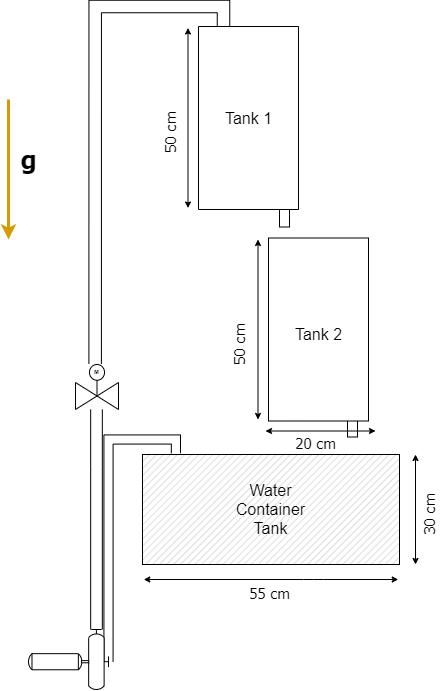

The diagram above was exported from draw.io. Its source (the exported page's mxGraphModel, read from the mxfile embedded in the PNG):
<mxGraphModel dx="1024" dy="584" grid="1" gridSize="10" guides="1" tooltips="1" connect="1" arrows="1" fold="1" page="1" pageScale="1" pageWidth="850" pageHeight="1100" math="0" shadow="0">
  <root>
    <mxCell id="0" />
    <mxCell id="1" parent="0" />
    <mxCell id="zGIrsM5dLIXkg4Eh32HL-3" value="" style="rounded=0;whiteSpace=wrap;html=1;rotation=90;" parent="1" vertex="1">
      <mxGeometry x="494.5" y="680" width="25" height="10" as="geometry" />
    </mxCell>
    <mxCell id="Ae-izcRpmbOuJqg6ejQ_-25" value="" style="rounded=0;whiteSpace=wrap;html=1;rotation=90;" parent="1" vertex="1">
      <mxGeometry x="426.5" y="470" width="25" height="10" as="geometry" />
    </mxCell>
    <mxCell id="qY6soMNb-xosv5GHj400-9" value="" style="verticalLabelPosition=bottom;verticalAlign=top;html=1;shape=mxgraph.basic.patternFillRect;fillStyle=diag;step=5;fillStrokeWidth=0.2;fillStrokeColor=#dddddd;" parent="1" vertex="1">
      <mxGeometry x="297" y="715" width="257" height="110" as="geometry" />
    </mxCell>
    <mxCell id="zGIrsM5dLIXkg4Eh32HL-5" style="edgeStyle=orthogonalEdgeStyle;shape=link;rounded=0;orthogonalLoop=1;jettySize=auto;html=1;exitX=0;exitY=0.54;exitDx=0;exitDy=0;exitPerimeter=0;entryX=0.13;entryY=-0.011;entryDx=0;entryDy=0;entryPerimeter=0;startSize=4;endSize=4;width=9.166666666666668;" parent="1" source="qY6soMNb-xosv5GHj400-15" target="qY6soMNb-xosv5GHj400-9" edge="1">
      <mxGeometry relative="1" as="geometry">
        <Array as="points">
          <mxPoint x="263" y="700" />
          <mxPoint x="330" y="700" />
        </Array>
      </mxGeometry>
    </mxCell>
    <mxCell id="qY6soMNb-xosv5GHj400-15" value="" style="shape=mxgraph.pid.pumps.horizontal_pump;html=1;pointerEvents=1;align=center;verticalLabelPosition=bottom;verticalAlign=top;dashed=0;rotation=0;direction=east;flipV=0;flipH=1;" parent="1" vertex="1">
      <mxGeometry x="183" y="890" width="80" height="60" as="geometry" />
    </mxCell>
    <mxCell id="Ae-izcRpmbOuJqg6ejQ_-23" style="edgeStyle=orthogonalEdgeStyle;shape=link;rounded=0;orthogonalLoop=1;jettySize=auto;html=1;entryX=0.15;entryY=0;entryDx=0;entryDy=0;entryPerimeter=0;startSize=4;endSize=4;strokeWidth=1;width=11.666666666666668;" parent="1" source="qY6soMNb-xosv5GHj400-16" target="qY6soMNb-xosv5GHj400-15" edge="1">
      <mxGeometry relative="1" as="geometry">
        <Array as="points">
          <mxPoint x="252" y="730" />
        </Array>
      </mxGeometry>
    </mxCell>
    <mxCell id="zGIrsM5dLIXkg4Eh32HL-2" style="edgeStyle=orthogonalEdgeStyle;shape=link;rounded=0;orthogonalLoop=1;jettySize=auto;html=1;entryX=0;entryY=0.75;entryDx=0;entryDy=0;width=12.5;exitX=0.457;exitY=-0.011;exitDx=0;exitDy=0;exitPerimeter=0;endSize=4;startSize=4;" parent="1" source="qY6soMNb-xosv5GHj400-16" target="Ae-izcRpmbOuJqg6ejQ_-1" edge="1">
      <mxGeometry relative="1" as="geometry" />
    </mxCell>
    <mxCell id="qY6soMNb-xosv5GHj400-16" value="" style="verticalLabelPosition=bottom;align=center;html=1;verticalAlign=top;pointerEvents=1;dashed=0;shape=mxgraph.pid2valves.valve;valveType=gate;actuator=motor;rotation=0;" parent="1" vertex="1">
      <mxGeometry x="230" y="625" width="43" height="45" as="geometry" />
    </mxCell>
    <mxCell id="qY6soMNb-xosv5GHj400-26" value="" style="endArrow=classic;html=1;strokeWidth=3;fillColor=#ffe6cc;strokeColor=#d79b00;" parent="1" edge="1">
      <mxGeometry width="50" height="50" relative="1" as="geometry">
        <mxPoint x="163" y="360" as="sourcePoint" />
        <mxPoint x="163" y="500" as="targetPoint" />
      </mxGeometry>
    </mxCell>
    <mxCell id="qY6soMNb-xosv5GHj400-27" value="&lt;b&gt;&lt;font face=&quot;Tahoma&quot;&gt;g&lt;/font&gt;&lt;/b&gt;" style="text;html=1;align=center;verticalAlign=middle;resizable=0;points=[];autosize=1;fontSize=25;" parent="1" vertex="1">
      <mxGeometry x="168" y="400" width="30" height="40" as="geometry" />
    </mxCell>
    <mxCell id="qY6soMNb-xosv5GHj400-36" value="" style="endArrow=none;dashed=1;html=1;strokeWidth=2;fontSize=25;fontStyle=1;entryX=0.992;entryY=-0.003;entryDx=0;entryDy=0;entryPerimeter=0;strokeColor=#999999;" parent="1" edge="1">
      <mxGeometry width="50" height="50" relative="1" as="geometry">
        <mxPoint x="353" y="330" as="sourcePoint" />
        <mxPoint x="452.20000000000005" y="329.54999999999995" as="targetPoint" />
      </mxGeometry>
    </mxCell>
    <mxCell id="qY6soMNb-xosv5GHj400-42" value="" style="endArrow=classic;startArrow=classic;html=1;strokeWidth=1;fontSize=25;endSize=4;startSize=4;" parent="1" edge="1">
      <mxGeometry width="50" height="50" relative="1" as="geometry">
        <mxPoint x="342.5" y="468.5" as="sourcePoint" />
        <mxPoint x="342.5" y="288.5" as="targetPoint" />
      </mxGeometry>
    </mxCell>
    <mxCell id="qY6soMNb-xosv5GHj400-46" value="&lt;font face=&quot;Tahoma&quot;&gt;&lt;font style=&quot;font-size: 15px&quot;&gt;50 cm&lt;/font&gt;&lt;br&gt;&lt;/font&gt;" style="text;html=1;align=center;verticalAlign=middle;resizable=0;points=[];autosize=1;fontSize=25;rotation=-90;" parent="1" vertex="1">
      <mxGeometry x="290" y="373.5" width="60" height="40" as="geometry" />
    </mxCell>
    <mxCell id="x7AbbwC-ASwbkkV_kigg-2" value="&lt;font style=&quot;font-size: 16px&quot;&gt;Water Container Tank&lt;/font&gt;" style="text;html=1;strokeColor=none;fillColor=none;align=center;verticalAlign=middle;whiteSpace=wrap;rounded=0;fontStyle=0" parent="1" vertex="1">
      <mxGeometry x="377" y="760" width="97" height="20" as="geometry" />
    </mxCell>
    <mxCell id="x7AbbwC-ASwbkkV_kigg-3" value="&lt;font style=&quot;font-size: 16px&quot; face=&quot;Tahoma&quot;&gt;TANK 1&lt;/font&gt;" style="text;html=1;strokeColor=none;fillColor=none;align=center;verticalAlign=middle;whiteSpace=wrap;rounded=0;fontStyle=0;fontSize=16;" parent="1" vertex="1">
      <mxGeometry x="354.5" y="385" width="97" height="20" as="geometry" />
    </mxCell>
    <mxCell id="Ae-izcRpmbOuJqg6ejQ_-1" value="" style="rounded=0;whiteSpace=wrap;html=1;rotation=90;" parent="1" vertex="1">
      <mxGeometry x="311.5" y="328.5" width="183" height="100" as="geometry" />
    </mxCell>
    <mxCell id="Ae-izcRpmbOuJqg6ejQ_-8" value="" style="endArrow=classic;startArrow=classic;html=1;strokeWidth=1;fontSize=25;endSize=4;startSize=4;" parent="1" edge="1">
      <mxGeometry width="50" height="50" relative="1" as="geometry">
        <mxPoint x="570" y="825" as="sourcePoint" />
        <mxPoint x="570" y="715" as="targetPoint" />
      </mxGeometry>
    </mxCell>
    <mxCell id="Ae-izcRpmbOuJqg6ejQ_-9" value="&lt;font face=&quot;Tahoma&quot;&gt;&lt;font style=&quot;font-size: 15px&quot;&gt;30 cm&lt;/font&gt;&lt;br&gt;&lt;/font&gt;" style="text;html=1;align=center;verticalAlign=middle;resizable=0;points=[];autosize=1;fontSize=25;rotation=-90;" parent="1" vertex="1">
      <mxGeometry x="550" y="755" width="60" height="40" as="geometry" />
    </mxCell>
    <mxCell id="Ae-izcRpmbOuJqg6ejQ_-11" value="" style="endArrow=classic;startArrow=classic;html=1;strokeWidth=1;fontSize=25;endSize=4;startSize=4;" parent="1" edge="1">
      <mxGeometry width="50" height="50" relative="1" as="geometry">
        <mxPoint x="298.25" y="840" as="sourcePoint" />
        <mxPoint x="552.75" y="840" as="targetPoint" />
        <Array as="points">
          <mxPoint x="468.25" y="840" />
        </Array>
      </mxGeometry>
    </mxCell>
    <mxCell id="Ae-izcRpmbOuJqg6ejQ_-12" value="&lt;font face=&quot;Tahoma&quot;&gt;&lt;font style=&quot;font-size: 15px&quot;&gt;55 cm&lt;/font&gt;&lt;br&gt;&lt;/font&gt;" style="text;html=1;align=center;verticalAlign=middle;resizable=0;points=[];autosize=1;fontSize=25;rotation=0;" parent="1" vertex="1">
      <mxGeometry x="394.25" y="830" width="60" height="40" as="geometry" />
    </mxCell>
    <mxCell id="Ae-izcRpmbOuJqg6ejQ_-13" value="" style="endArrow=classic;startArrow=classic;html=1;strokeWidth=1;fontSize=25;startSize=4;endSize=4;" parent="1" edge="1">
      <mxGeometry width="50" height="50" relative="1" as="geometry">
        <mxPoint x="412.5" y="680" as="sourcePoint" />
        <mxPoint x="412.5" y="500.0000000000001" as="targetPoint" />
      </mxGeometry>
    </mxCell>
    <mxCell id="Ae-izcRpmbOuJqg6ejQ_-14" value="&lt;font face=&quot;Tahoma&quot;&gt;&lt;font style=&quot;font-size: 15px&quot;&gt;50 cm&lt;/font&gt;&lt;br&gt;&lt;/font&gt;" style="text;html=1;align=center;verticalAlign=middle;resizable=0;points=[];autosize=1;fontSize=25;rotation=-90;" parent="1" vertex="1">
      <mxGeometry x="360" y="585" width="60" height="40" as="geometry" />
    </mxCell>
    <mxCell id="Ae-izcRpmbOuJqg6ejQ_-15" value="" style="rounded=0;whiteSpace=wrap;html=1;rotation=90;" parent="1" vertex="1">
      <mxGeometry x="381.5" y="540" width="183" height="100" as="geometry" />
    </mxCell>
    <mxCell id="Ae-izcRpmbOuJqg6ejQ_-16" value="" style="endArrow=classic;startArrow=classic;html=1;strokeWidth=1;fontSize=25;endSize=4;startSize=4;" parent="1" edge="1">
      <mxGeometry width="50" height="50" relative="1" as="geometry">
        <mxPoint x="420" y="691.5" as="sourcePoint" />
        <mxPoint x="530" y="691.5" as="targetPoint" />
      </mxGeometry>
    </mxCell>
    <mxCell id="Ae-izcRpmbOuJqg6ejQ_-17" value="&lt;font face=&quot;Tahoma&quot;&gt;&lt;font style=&quot;font-size: 15px&quot;&gt;20 cm&lt;/font&gt;&lt;br&gt;&lt;/font&gt;" style="text;html=1;align=center;verticalAlign=middle;resizable=0;points=[];autosize=1;fontSize=25;rotation=0;" parent="1" vertex="1">
      <mxGeometry x="440" y="680" width="60" height="40" as="geometry" />
    </mxCell>
    <mxCell id="Ae-izcRpmbOuJqg6ejQ_-18" value="&lt;font style=&quot;font-size: 16px&quot;&gt;Tank 1&lt;/font&gt;" style="text;html=1;strokeColor=none;fillColor=none;align=center;verticalAlign=middle;whiteSpace=wrap;rounded=0;fontStyle=0" parent="1" vertex="1">
      <mxGeometry x="354.5" y="368.5" width="97" height="20" as="geometry" />
    </mxCell>
    <mxCell id="Ae-izcRpmbOuJqg6ejQ_-19" value="&lt;font style=&quot;font-size: 16px&quot;&gt;Tank 2&lt;/font&gt;" style="text;html=1;strokeColor=none;fillColor=none;align=center;verticalAlign=middle;whiteSpace=wrap;rounded=0;fontStyle=0" parent="1" vertex="1">
      <mxGeometry x="424.5" y="585" width="97" height="20" as="geometry" />
    </mxCell>
  </root>
</mxGraphModel>